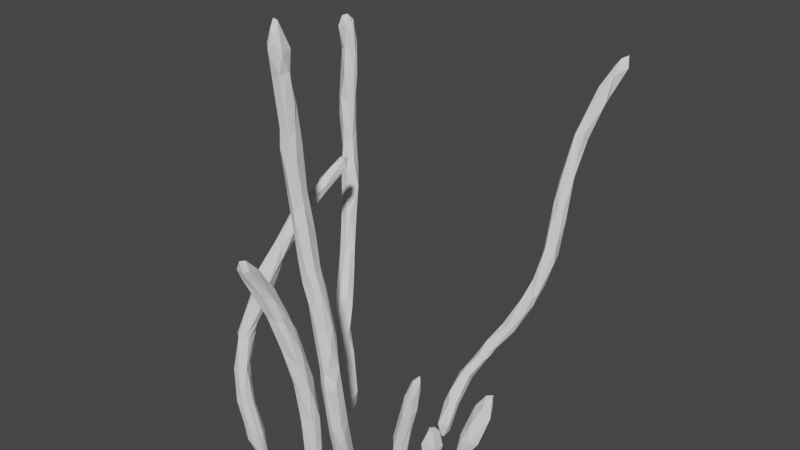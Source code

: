 # Source: CS_Coral1.blend  (saved by Blender 2.82.7; exported with 4.5.12 LTS)
import bpy
from mathutils import Matrix  # noqa: F401  (used for matrix-valued properties, if any)

bpy.ops.wm.read_factory_settings(use_empty=True)
scene = bpy.context.scene
scene.name = 'Scene'

# ---- collections
col_collection = bpy.data.collections.new('Collection'); scene.collection.children.link(col_collection)

# ---- world
world_world = bpy.data.worlds.new('World'); scene.world = world_world
world_world.use_nodes = True; world_world.node_tree.nodes.clear()
_N = world_world.node_tree.nodes; _L = world_world.node_tree.links
n0 = _N.new('ShaderNodeOutputWorld'); n0.name = 'World Output'; n0.location = (300, 300)
n1 = _N.new('ShaderNodeBackground'); n1.name = 'Background'; n1.location = (10, 300)
n1.inputs[0].default_value = (0.05088, 0.05088, 0.05088, 1.0)
_L.new(n1.outputs[0], n0.inputs[0])
n0.is_active_output = True
world_world.color = (0.05088, 0.05088, 0.05088)
world_world.use_sun_shadow = False
world_world.sun_shadow_jitter_overblur = 0.0

# ---- meshes
me_cube_001 = bpy.data.meshes.new('Cube.001')
me_cube_001.from_pydata([(-1.463, 1.285, 2.549), (0.4926, 0.8692, -1.664), (0.6713, 0.3334, -1.576), (0.6274, 0.4008, -1.59), (-1.485, 1.359, 2.061), (-1.454, 1.351, 2.317), (-1.39, 1.444, 2.405), (-1.313, 1.429, 2.384), (0.6305, 0.3932, -1.949), (-1.436, 1.398, 2.665), (-1.342, 1.28, 2.569), (0.001612, -1.121, 3.207), (-1.379, 1.352, 2.693), (-1.357, 1.275, 2.287), (-1.001, -0.7208, -0.01332), (0.7349, 0.4571, -1.62), (-1.436, 1.238, 1.678), (-1.431, 1.303, 2.294), (-0.8853, 0.6467, -0.9221), (-1.253, 1.187, 1.704), (-1.28, 1.365, 1.777), (-1.213, 1.253, 1.611), (-1.328, 1.349, 1.618), (-1.436, 1.32, 2.671), (-1.36, 1.439, 2.012), (-0.377, -1.325, 0.8918), (-1.357, 1.18, 1.765), (-1.387, 1.183, 1.519), (0.772, 0.3965, -1.914), (-1.209, 1.273, 1.341), (0.9412, 0.5923, -1.725), (-1.29, 1.358, 2.522), (0.9763, 0.8072, -1.346), (-1.243, 1.346, 1.995), (-1.277, 1.356, 2.234), (0.6713, 0.4452, -1.588), (-1.327, 1.284, 1.426), (-0.09268, -0.9108, -1.777), (-1.236, 1.281, 2.018), (-1.314, 1.301, 2.319), (-0.1113, -0.839, -0.1699), (-1.355, 1.423, 2.616), (-1.298, 1.191, 2.041), (-0.1469, -0.7748, -1.296), (0.0322, -0.8401, -0.7858), (-0.2784, -1.167, 0.2927), (-1.136, 1.013, 0.8599), (-1.316, 1.152, 1.047), (-1.183, 1.1, 1.081), (-1.265, 1.116, 1.453), (-0.1364, -0.8525, -1.333), (-1.34, 1.226, 1.322), (0.9597, 0.7899, -1.746), (-1.181, 1.227, 1.249), (-1.177, 1.172, 1.274), (-1.124, 1.132, 1.022), (-1.259, 1.062, 0.9703), (-1.24, 1.238, 0.9528), (-1.129, 1.211, 0.8766), (-1.271, 1.113, 1.184), (-1.038, 1.103, 0.7209), (-1.158, 1.206, 0.7228), (0.894, 0.5767, -1.904), (-0.7285, -0.9261, -1.857), (-1.019, 0.8819, -0.2495), (-1.182, 0.9716, 0.3437), (-1.028, 0.9409, 0.4059), (-1.117, 0.9765, 0.6656), (0.03013, -0.8954, -0.9977), (-1.223, 1.08, 0.5384), (-1.132, 1.079, 0.3591), (-1.164, 0.9511, 0.5083), (0.9818, 0.5397, -1.906), (1.007, 0.6104, -1.942), (-1.25, 1.043, 0.6416), (-0.2023, -1.06, -0.138), (-0.07825, -0.7402, -1.01), (-0.2552, -0.9121, 0.05648), (-1.128, 0.8741, 0.02165), (-0.03382, -0.9716, -0.3252), (-1.009, 0.6346, -0.5871), (-0.9983, 0.8105, 0.02011), (0.5215, 0.7051, -1.768), (0.5016, 0.816, -1.817), (-0.3007, -0.9916, 0.3788), (-0.931, 0.7746, -0.6574), (-0.2551, -1.049, 0.5729), (-1.033, 0.7052, -0.4209), (-0.9418, 0.8219, -0.4155), (-1.107, 0.9048, -0.03842), (-0.9371, 0.8301, -0.05761), (0.04294, -0.8555, -1.695), (-0.8923, 0.5631, -1.059), (-0.5353, 0.3615, -1.9), (-0.5743, 0.2161, 1.448), (-0.1575, -0.8766, 0.04905), (-0.467, 0.3117, 1.517), (-0.9477, 0.9234, 0.04817), (-0.05682, -0.9107, -0.1733), (0.08394, -1.007, 1.755), (-0.4333, 0.2507, 1.429), (0.6663, 0.911, -1.525), (-0.5367, 0.1252, 1.458), (-0.6703, 0.001108, 1.199), (-0.4698, 0.1231, 1.429), (0.7347, 0.2908, -1.931), (0.6164, 0.2738, -1.757), (-0.8387, 0.516, -0.8748), (-0.5155, 0.354, -1.704), (0.6452, 0.2679, -1.931), (-0.1939, -0.9318, -0.4998), (-1.02, -0.9023, -0.7094), (-0.05144, -0.764, -0.5727), (-0.7232, -0.4819, 0.5226), (-0.9708, -0.8534, -0.07427), (-0.7606, -0.4289, 0.4879), (-0.09497, -0.7513, -1.767), (-0.8097, -0.2247, 0.8734), (-0.2741, -0.9688, -0.07371), (-0.7737, -0.9024, -1.755), (-1.0, 0.696, -0.6727), (-0.5972, 0.4121, -1.855), (-0.2466, -0.8749, -0.1948), (-0.0007736, -0.891, -1.784), (-0.1612, -0.7799, -0.893), (-0.05641, -0.8408, -1.933), (-0.6902, -0.173, 0.8774), (-0.7051, -0.3433, 0.6656), (-0.00382, -0.9085, -1.349), (0.006422, -0.7219, -1.379), (-1.072, 1.116, 0.4791), (-0.6153, 0.01265, 1.125), (-0.5153, 0.4413, -1.63), (-1.009, 1.027, 0.3778), (-0.8061, 0.3971, -1.378), (-0.3972, -1.169, 0.6564), (-0.2187, -1.247, 0.556), (-0.5485, 0.3042, -1.815), (-0.7766, -0.1701, 1.007), (-0.9722, 0.9207, -0.1486), (-0.8992, -0.9274, -1.508), (0.6496, 0.7365, -1.767), (-0.8593, 0.4578, -1.299), (-0.5805, -0.1245, 1.177), (-0.4494, 0.2353, 1.528), (1.402, 2.379, 1.922), (-0.5172, 0.005512, 1.27), (-0.3112, -1.439, 0.8552), (-0.8537, 0.5818, -0.5951), (0.6102, 0.9363, -1.624), (-0.3222, -1.126, 0.2667), (-0.3354, -1.176, 0.7617), (-0.1324, -1.066, 0.2272), (-1.078, 0.8067, -0.02392), (-0.1575, -1.018, 0.3065), (-0.3588, -1.257, 0.5524), (-0.8344, -0.9238, -1.151), (-0.8411, -1.052, -0.988), (-0.1928, -0.9517, 0.2743), (-0.9014, 0.5774, -0.5478), (-0.7378, -0.1187, 0.9715), (-0.6036, 0.4149, -1.399), (-0.7927, 0.5666, -0.8275), (-0.7443, -0.988, -1.865), (-0.06016, -0.9681, -0.6683), (-0.742, 0.5562, -0.9717), (-1.014, 0.7759, -0.4272), (-0.8507, 0.6783, -0.4631), (-0.7228, 0.3672, -1.258), (-0.7316, 0.5899, -1.393), (-0.2285, -1.028, 0.4796), (-0.791, 0.5172, -1.427), (0.5626, 0.7219, -1.926), (-0.1789, -1.142, 0.5218), (-0.5974, 0.3075, -1.806), (0.6138, 0.8161, -1.883), (0.1534, -1.084, 2.901), (-0.3403, -1.464, 0.9549), (-0.831, -0.7715, -0.04828), (-0.8634, -0.9694, -0.7244), (-0.8967, -0.8971, -0.8745), (-0.8125, -0.9767, -1.079), (-0.275, -1.483, 1.075), (-0.9874, -0.9629, -1.103), (-0.3876, -1.113, 0.4805), (-0.8574, 0.7867, -0.4148), (-0.8446, 0.7399, -0.6831), (-0.6256, 0.3726, -1.849), (-0.755, -1.051, -1.672), (-0.2484, -1.472, 0.9472), (-0.2849, -1.23, 0.8693), (-0.256, -1.416, 1.063), (1.493, 2.54, 2.472), (-0.3439, -1.434, 1.002), (-0.8714, -0.5878, 0.09152), (1.453, 2.333, 1.982), (-0.9254, -0.6912, 0.3239), (-0.8758, -0.9165, -0.2735), (-0.8718, -0.8193, 0.002123), (-0.3114, -1.358, 1.004), (-0.9663, -0.6001, 0.1631), (-0.8389, -0.4916, 0.6652), (-0.9755, -0.965, -0.3296), (-0.7601, -0.6807, 0.2641), (-0.8588, -0.713, 0.283), (0.08559, -1.065, 2.44), (-0.08382, -0.9274, -1.209), (-0.8526, -0.407, 0.683), (-0.94, -0.5289, 0.3431), (-0.8871, -0.4816, 0.3609), (-0.9096, -0.6671, 0.4078), (0.2511, -1.089, 1.705), (0.2294, -0.9489, 1.14), (-0.9013, -0.7726, -0.3134), (0.1439, -1.01, 1.123), (-0.94, -0.6828, -0.09836), (-1.02, -0.9376, -0.32), (-0.6464, 0.3193, -1.52), (0.0664, -1.057, 1.709), (0.1947, -1.183, 2.389), (0.1831, -0.9787, 1.765), (0.1564, -0.9552, 1.289), (0.1779, -1.128, 1.108), (0.1227, -1.079, 1.197), (0.09912, -1.002, 1.352), (0.2316, -1.017, 1.82), (0.1829, -1.126, 3.008), (0.1364, -1.198, 2.105), (0.08333, -1.144, 1.867), (0.05466, -1.225, 2.969), (0.0646, -1.14, 2.416), (0.04286, -1.049, 2.141), (0.2407, -1.143, 2.151), (0.2026, -1.025, 2.291), (0.04043, -1.135, 2.246), (0.1406, -1.036, 2.415), (0.09591, -1.01, 2.135), (0.04182, -1.112, 2.92), (0.1486, -1.227, 2.999), (0.2028, -1.102, 2.704), (0.09562, -1.199, 2.471), (0.2124, -1.115, 2.451), (0.03287, -1.159, 2.759), (0.1762, -1.053, 2.691), (0.08556, -1.2, 2.265), (-0.1182, -0.808, -1.872), (0.1002, -1.074, 2.91), (0.05226, -1.074, 2.606), (0.05642, -1.108, 3.335), (-0.03238, -0.7659, -1.908), (-0.05589, -0.9194, -1.66), (0.01231, -1.222, 3.273), (0.07083, -1.271, 3.224), (0.1906, -1.213, 3.187), (0.04826, -0.7779, -1.443), (0.02419, -0.786, -1.805), (-0.6761, -0.9483, -1.851), (-0.1596, -0.933, 0.1624), (0.1572, -1.076, 3.215), (-0.2054, -1.421, 0.9672), (0.1368, -1.249, 3.294), (0.07059, -1.223, 3.429), (0.1088, -1.172, 3.484), (0.02292, -0.9038, -0.5996), (0.05917, -1.174, 3.496), (-0.007801, -0.8516, -1.919), (-0.202, -0.8384, -0.5864), (-0.1425, -0.8826, -1.008), (-0.1874, -1.128, 0.2485), (-0.009388, -0.7376, -1.006), (0.03627, -0.7759, -1.057), (-0.03434, -0.7544, -0.7438), (-0.2459, -1.28, 0.9159), (-0.6244, -0.338, 0.8981), (-0.8184, -0.6255, 0.04989), (0.5797, 0.742, -1.943), (-0.7278, -0.3475, 0.96), (-0.7842, -0.2932, 0.7149), (-0.8999, 0.5255, -0.915), (-0.5826, -0.01258, 1.313), (-0.7894, 0.6399, -0.9567), (-0.6186, 0.05084, 1.188), (0.734, 0.3418, -1.585), (-0.6972, -0.9549, -1.528), (-0.5603, 0.2307, 1.377), (-0.6318, 0.03428, 1.311), (0.792, 0.2807, -1.773), (-0.8414, -1.057, -1.615), (-0.5168, 0.2596, 1.535), (-0.8202, -1.077, -1.316), (-0.8874, -1.063, -1.393), (-0.5446, -0.0005372, 1.163), (-0.7486, -0.8818, -1.549), (-0.6919, -0.9131, -1.769), (-1.06, 1.044, 0.1424), (-0.5329, 0.4311, -1.81), (-0.8116, -0.9454, -1.745), (-0.7047, -0.1226, 1.15), (-0.7055, -1.04, -1.51), (-1.044, -0.9685, -0.6702), (-0.9555, -1.078, -1.125), (-0.9221, -0.9129, -1.144), (-0.8698, -0.8848, -0.4406), (-0.9051, -1.071, -0.8919), (-1.006, -1.04, -0.7328), (-0.8945, -0.8956, -0.6663), (-0.9359, -1.025, -0.5637), (-0.8667, -0.9215, -0.3701), (-0.9722, -0.867, -0.6425), (-0.7648, -0.2892, 0.9893), (-0.6609, 0.5498, -1.164), (-1.051, -0.8986, -0.5875), (-0.7235, -0.4822, 0.6758), (-1.029, -0.8219, -0.1536), (-1.01, -0.7521, -0.1875), (-0.8649, -0.7725, -0.1947), (0.3477, -1.108, 0.8143), (0.402, -1.057, 0.7432), (0.2334, -1.072, 0.6454), (0.3238, -0.9718, 0.9977), (0.2116, -0.9635, 0.7575), (0.2817, -0.9349, 0.8577), (0.2729, -1.128, 1.044), (0.2607, -0.9557, 1.35), (0.3171, -1.1, 0.319), (0.5547, -0.9922, -0.05745), (0.3703, -1.124, 0.4268), (0.4798, -0.948, -0.1326), (0.5258, -1.073, 0.1789), (0.4691, -1.084, 0.3776), (0.4785, -0.9929, 0.3951), (0.2202, -1.122, 0.8493), (0.5223, -1.114, -0.009742), (0.3436, -1.071, 1.027), (0.2961, -0.978, 0.357), (0.4132, -1.116, -0.26), (0.5911, -1.08, -0.2051), (0.4763, -1.136, -0.08176), (0.3757, -0.935, 0.3388), (0.4721, -0.9314, 0.2467), (0.3907, -1.007, -0.2044), (0.4344, -0.9711, -1.178), (1.536, 2.629, 2.494), (0.5917, -0.976, -0.4012), (0.4069, -1.116, -0.08635), (0.5341, -0.7902, -1.898), (1.458, 2.621, 2.366), (1.577, 2.562, 2.376), (1.409, 2.563, 2.373), (1.345, 2.476, 2.141), (1.464, 2.428, 2.069), (1.457, 2.508, 2.17), (0.463, -0.8012, -1.91), (1.361, 2.342, 2.175), (1.257, 2.294, 1.792), (1.288, 2.342, 1.988), (0.4543, -0.9463, -0.8246), (0.1749, -1.159, 1.63), (0.5941, -0.9336, -0.7051), (0.4723, -1.115, -0.6125), (0.443, -0.8686, -1.767), (0.6229, -1.06, -0.7307), (0.5407, -1.112, -0.7668), (1.407, 2.313, 2.143), (1.53, 2.613, 2.308), (1.492, 2.42, 2.312), (1.262, 2.093, 1.685), (1.222, 2.128, 1.629), (1.2, 2.086, 1.343), (1.292, 1.954, 1.286), (1.365, 2.115, 1.706), (0.4153, -0.8161, -1.812), (0.5248, -0.8855, -1.719), (1.372, 2.179, 1.615), (1.312, 2.218, 1.576), (1.337, 2.023, 1.377), (1.27, 1.821, 0.8746), (1.239, 2.107, 1.297), (1.342, 1.988, 1.188), (1.311, 2.079, 1.234), (0.5146, -0.7069, -1.79), (1.232, 1.787, 0.761), (1.184, 2.022, 1.063), (0.4699, -0.7378, -1.593), (1.331, 1.856, 0.8855), (1.223, 1.692, 0.4181), (1.196, 1.853, 0.9129), (0.5541, -0.741, -1.62), (1.335, 1.746, 0.4693), (0.4384, -1.028, -0.613), (1.183, 1.957, 1.142), (1.271, 1.944, 0.6821), (1.228, 1.907, 1.163), (0.411, -0.8568, -1.328), (1.341, 1.892, 0.7082), (0.5903, -0.8041, -1.656), (1.097, 1.636, -0.08873), (1.176, 1.878, 0.5678), (1.163, 1.737, 0.2825), (1.203, 1.509, -0.1588), (0.5694, -0.8151, -1.271), (1.155, 1.453, -0.3574), (0.4346, -1.007, -0.843), (1.182, 1.712, -0.05426), (0.5503, -0.9493, -0.5575), (0.6375, -1.026, -0.8716), (0.4649, -0.9862, -1.309), (0.4986, -1.153, -0.2747), (0.4629, -0.9745, -0.5498), (1.156, 1.589, 0.03957), (1.168, 1.777, 0.2051), (1.328, 1.73, 0.2456), (1.246, 1.56, -0.1193), (1.309, 1.838, 0.3037), (0.5793, -1.117, -0.2793), (0.4966, -0.8612, -1.08), (0.844, 1.126, -0.9387), (0.6806, 0.8599, -1.451), (0.8788, 1.298, -0.8767), (0.8817, 1.396, -0.6042), (0.929, 1.44, -0.6084), (1.249, 1.697, -0.05239), (0.822, 1.203, -0.7278), (0.5072, 0.8379, -1.528), (1.19, 0.8053, -1.436), (0.6013, 0.8014, -1.485), (0.9344, 1.358, -0.5195), (0.6218, -0.9442, -1.165), (0.7648, 1.262, -0.7909), (1.195, 1.559, -0.2804), (0.4725, -1.082, -0.8518), (1.131, 1.585, -0.3521), (0.4421, -0.7236, -1.888), (1.139, 0.923, -1.355), (0.7272, 1.231, -0.9344), (1.075, 0.8764, -1.201), (1.016, 1.323, -0.5177), (0.7416, 0.9916, -1.151), (0.8365, 1.209, -0.9796), (1.161, 0.8763, -1.206), (0.6412, 1.098, -1.22), (1.055, 0.573, -1.709), (0.72, 1.083, -1.222), (0.7793, 1.113, -0.8915), (0.8619, 1.18, -0.9342), (1.063, 1.403, -0.5976), (1.134, 0.9329, -1.201), (1.112, 0.7636, -1.284), (0.9319, 0.6446, -1.945), (1.123, 0.6751, -1.754), (0.523, -1.015, -1.226), (0.6714, 1.02, -1.069), (1.051, 0.9326, -1.381), (0.7027, 0.3989, -1.959), (0.5938, 1.02, -1.158), (0.6031, -1.048, -1.0), (0.7775, 1.209, -1.02), (1.023, 0.6421, -1.522), (1.092, 0.7326, -1.774), (0.7803, 0.4628, -1.815), (1.009, 0.8154, -1.72), (0.4414, -0.8701, -1.19), (0.7182, -0.3477, -1.225), (0.8291, -0.2812, -1.538), (0.7077, -0.2236, -1.869), (0.6352, -0.2573, -1.698), (0.5824, -0.8948, -1.572), (0.6836, -0.2807, -1.829), (0.6809, -0.1865, -1.664), (0.6844, -0.3359, -1.53), (0.814, -0.3513, -1.405), (0.9712, -0.3596, -0.8517), (0.8939, -0.248, -1.121), (0.7537, -0.1745, -1.565), (0.8863, -0.3615, -0.6122), (0.9937, -0.2181, -0.562), (0.9231, -0.285, -0.4347), (1.006, -0.2972, -0.7656), (0.8909, -0.245, -0.6302), (0.8409, -0.2056, -1.019), (1.061, -0.3146, -0.3778), (0.6551, -0.26, -1.478), (0.7467, -0.2541, -1.84), (1.003, -0.3741, -0.6195), (0.719, -0.2774, -1.136), (0.882, -0.4063, -0.8768), (0.7182, -0.2302, -1.235), (0.9339, -0.315, -1.043), (-0.9662, -0.7471, 0.1203), (-0.6721, -0.9888, -1.84), (0.7239, 1.145, -0.9198), (0.5349, 1.026, -1.328), (0.574, 0.8761, -1.788), (1.087, 1.485, -0.1868), (0.5735, 0.8514, -1.351), (0.04857, -0.862, -1.242), (-0.1264, -0.9815, -0.5765), (-0.0964, -0.9365, -1.016), (0.1805, -1.195, 2.823), (0.3565, -0.9374, 0.7796), (0.7571, -0.3896, -1.314), (0.7314, -0.3476, -1.645), (1.017, -0.2705, -0.3403), (0.993, -0.3606, -0.3835), (0.6076, 0.4478, -1.771), (0.8927, 0.649, -1.705), (-0.7957, 0.6888, -0.6397), (0.8245, -0.3019, -0.7242), (-1.17, 1.137, 0.528)], [], [(31, 7, 41), (159, 162, 148), (168, 217, 161), (1, 82, 423), (472, 487, 463), (341, 393, 406), (352, 371, 432), (282, 2, 286), (93, 132, 108), (387, 400, 395), (12, 41, 9), (359, 407, 335), (206, 497, 267), (495, 270, 44), (50, 37, 250), (12, 9, 23), (170, 158, 84), (0, 5, 17), (28, 105, 453), (502, 476, 503), (15, 459, 504), (217, 174, 137), (2, 3, 106), (3, 2, 35), (257, 98, 95), (123, 128, 250), (484, 479, 486), (10, 39, 31), (334, 327, 340), (182, 177, 189), (92, 171, 142), (124, 271, 269), (265, 255, 123), (265, 125, 249), (129, 116, 76), (6, 9, 41), (4, 16, 17), (385, 381, 386), (184, 155, 177), (150, 155, 184), (4, 5, 6), (479, 478, 475), (6, 41, 7), (0, 23, 9), (475, 472, 479), (333, 211, 322), (31, 41, 12), (459, 8, 504), (5, 9, 6), (481, 462, 484), (103, 279, 285), (507, 484, 462), (39, 10, 13), (448, 52, 460), (393, 461, 383), (26, 19, 42), (35, 504, 3), (116, 43, 76), (487, 471, 470), (0, 13, 10), (360, 393, 371), (467, 501, 465), (6, 7, 24), (464, 465, 468), (34, 33, 7), (24, 20, 22), (27, 51, 47), (4, 17, 5), (17, 13, 0), (0, 10, 23), (33, 34, 38), (20, 7, 33), (106, 286, 2), (502, 480, 475), (502, 503, 480), (21, 19, 54), (31, 34, 7), (476, 507, 474), (468, 473, 464), (51, 27, 36), (471, 485, 500), (22, 20, 29), (54, 49, 59), (20, 33, 21), (109, 106, 8), (481, 469, 500), (430, 341, 406), (19, 49, 54), (36, 22, 29), (481, 484, 486), (465, 464, 467), (473, 463, 482), (269, 129, 76), (482, 467, 464), (356, 404, 415), (49, 19, 26), (130, 61, 60), (1, 423, 491), (15, 504, 35), (396, 410, 403), (101, 175, 149), (2, 282, 35), (437, 444, 416), (15, 286, 459), (505, 32, 52), (22, 36, 4), (72, 30, 62), (286, 106, 109), (83, 492, 175), (132, 93, 295), (49, 26, 27), (82, 83, 172), (17, 16, 42), (15, 282, 286), (358, 405, 427), (4, 36, 16), (454, 491, 423), (35, 282, 15), (21, 29, 20), (13, 17, 42), (0, 9, 5), (29, 57, 36), (34, 39, 38), (42, 16, 26), (38, 21, 33), (20, 24, 7), (31, 39, 34), (42, 39, 13), (453, 109, 8), (42, 38, 39), (10, 31, 12), (42, 19, 38), (83, 275, 172), (372, 395, 466), (206, 50, 250), (451, 416, 443), (184, 122, 118), (190, 151, 25), (1, 83, 82), (393, 432, 371), (442, 456, 444), (358, 400, 415), (437, 442, 444), (442, 437, 417), (27, 59, 49), (496, 110, 267), (53, 29, 54), (345, 372, 360), (29, 21, 54), (453, 8, 459), (52, 448, 505), (420, 418, 434), (437, 416, 451), (401, 416, 445), (67, 66, 60), (294, 64, 89), (493, 419, 426), (420, 434, 419), (27, 16, 36), (27, 47, 59), (222, 357, 228), (461, 356, 415), (184, 177, 135), (397, 382, 391), (443, 422, 490), (122, 84, 77), (154, 173, 152), (30, 72, 441), (122, 40, 112), (461, 341, 356), (356, 408, 404), (401, 445, 429), (380, 395, 345), (54, 59, 48), (420, 431, 418), (68, 263, 164), (420, 403, 431), (362, 450, 455), (427, 405, 455), (189, 147, 136), (86, 135, 151), (75, 150, 118), (152, 173, 136), (431, 429, 445), (170, 86, 173), (436, 443, 416), (391, 413, 397), (63, 119, 256), (385, 398, 409), (129, 255, 249), (431, 445, 418), (62, 30, 505), (245, 50, 43), (420, 396, 403), (372, 466, 450), (56, 46, 48), (367, 354, 368), (345, 352, 432), (385, 409, 399), (22, 4, 24), (426, 436, 493), (371, 352, 345), (56, 74, 71), (400, 383, 415), (24, 4, 6), (158, 170, 154), (266, 112, 124), (75, 45, 150), (257, 95, 77), (43, 50, 124), (387, 380, 383), (122, 77, 40), (411, 412, 421), (43, 116, 245), (398, 396, 409), (403, 421, 431), (409, 493, 399), (271, 112, 44), (95, 40, 77), (48, 46, 55), (266, 124, 267), (164, 496, 497), (177, 182, 193), (75, 79, 268), (401, 429, 399), (40, 95, 98), (271, 124, 112), (47, 51, 57), (436, 401, 399), (431, 421, 429), (75, 110, 496), (123, 250, 37), (191, 199, 182), (396, 420, 419), (493, 409, 396), (57, 51, 36), (59, 47, 56), (152, 257, 154), (421, 412, 429), (360, 406, 393), (68, 128, 495), (394, 388, 413), (158, 257, 77), (399, 388, 385), (458, 73, 448), (344, 337, 326), (411, 421, 413), (388, 412, 411), (412, 388, 399), (430, 406, 362), (367, 392, 366), (112, 266, 122), (382, 368, 377), (66, 133, 60), (378, 384, 394), (379, 378, 394), (54, 48, 55), (391, 379, 394), (266, 267, 110), (249, 245, 116), (263, 112, 98), (413, 421, 403), (366, 363, 353), (458, 449, 73), (46, 67, 60), (384, 376, 388), (58, 57, 29), (413, 403, 410), (91, 128, 123), (43, 124, 76), (75, 118, 110), (74, 47, 69), (398, 386, 397), (38, 19, 21), (331, 322, 222), (385, 388, 381), (266, 110, 118), (206, 128, 497), (385, 386, 398), (413, 410, 397), (380, 387, 395), (355, 145, 354), (430, 402, 341), (432, 380, 345), (371, 345, 360), (184, 135, 86), (40, 98, 112), (398, 397, 410), (199, 272, 190), (152, 79, 98), (54, 55, 53), (404, 408, 327), (73, 449, 72), (373, 378, 379), (56, 48, 59), (29, 53, 58), (10, 12, 23), (112, 263, 44), (379, 391, 377), (154, 170, 173), (382, 390, 368), (263, 68, 44), (358, 343, 361), (369, 375, 366), (381, 388, 376), (391, 394, 413), (391, 382, 377), (349, 348, 346), (155, 147, 177), (354, 374, 368), (180, 156, 301), (508, 70, 69), (406, 360, 450), (373, 375, 378), (152, 268, 79), (173, 259, 189), (347, 365, 350), (379, 374, 373), (372, 345, 395), (369, 366, 392), (173, 272, 259), (448, 62, 505), (122, 184, 84), (44, 270, 269), (57, 69, 47), (375, 370, 366), (364, 346, 342), (293, 256, 119), (77, 84, 158), (191, 182, 259), (45, 155, 150), (114, 204, 488), (133, 130, 60), (508, 130, 70), (45, 147, 155), (86, 170, 84), (84, 184, 86), (152, 136, 268), (190, 272, 173), (373, 370, 375), (353, 365, 192), (402, 430, 359), (137, 93, 108), (277, 126, 127), (361, 407, 362), (55, 60, 58), (359, 335, 389), (287, 140, 296), (354, 145, 374), (65, 69, 70), (365, 353, 363), (138, 309, 297), (157, 283, 181), (171, 187, 142), (307, 179, 302), (355, 366, 353), (119, 301, 292), (370, 195, 363), (283, 489, 293), (311, 202, 216), (157, 181, 179), (55, 58, 53), (432, 383, 380), (259, 182, 189), (350, 351, 347), (350, 145, 351), (508, 69, 57), (373, 374, 145), (180, 181, 156), (193, 25, 177), (191, 272, 199), (358, 427, 400), (298, 283, 157), (489, 298, 188), (117, 138, 160), (366, 355, 367), (308, 213, 305), (135, 25, 151), (367, 355, 354), (489, 283, 298), (355, 349, 145), (350, 195, 145), (150, 184, 118), (365, 363, 195), (195, 373, 145), (194, 115, 274), (356, 402, 389), (125, 37, 245), (370, 363, 366), (289, 298, 157), (189, 177, 147), (151, 190, 86), (163, 63, 256), (45, 136, 147), (190, 25, 199), (202, 311, 299), (358, 404, 343), (283, 293, 292), (163, 296, 63), (346, 364, 349), (216, 114, 313), (256, 293, 489), (119, 63, 296), (342, 347, 364), (115, 277, 127), (58, 61, 57), (199, 25, 193), (18, 186, 280), (192, 365, 347), (349, 351, 145), (373, 195, 370), (353, 192, 348), (188, 298, 289), (349, 355, 348), (346, 192, 342), (289, 303, 300), (215, 14, 200), (290, 140, 287), (351, 364, 347), (119, 140, 301), (342, 192, 347), (111, 311, 308), (195, 350, 365), (353, 348, 355), (351, 349, 364), (273, 312, 113), (346, 348, 192), (111, 301, 183), (289, 157, 303), (296, 163, 287), (67, 81, 66), (317, 316, 329), (328, 330, 329), (325, 339, 330), (292, 156, 283), (64, 88, 166), (67, 71, 81), (74, 69, 65), (158, 154, 257), (322, 211, 357), (67, 46, 56), (222, 223, 214), (325, 343, 327), (317, 330, 333), (508, 57, 61), (72, 448, 73), (214, 212, 321), (458, 448, 460), (448, 72, 62), (323, 221, 220), (72, 449, 441), (74, 65, 71), (61, 130, 508), (65, 70, 89), (241, 239, 498), (232, 227, 357), (258, 176, 246), (86, 190, 173), (81, 90, 97), (334, 338, 327), (60, 61, 58), (325, 328, 332), (56, 71, 67), (232, 241, 219), (71, 65, 153), (318, 326, 331), (325, 332, 336), (78, 89, 153), (159, 153, 80), (228, 357, 227), (219, 498, 238), (214, 321, 320), (499, 321, 319), (267, 50, 206), (101, 141, 175), (231, 205, 235), (233, 220, 236), (214, 221, 212), (211, 225, 232), (223, 228, 218), (89, 70, 294), (319, 323, 333), (97, 294, 133), (496, 267, 497), (244, 240, 230), (294, 70, 130), (499, 330, 339), (55, 46, 60), (244, 234, 228), (318, 324, 326), (294, 139, 64), (99, 224, 218), (139, 97, 185), (125, 265, 123), (88, 64, 139), (323, 225, 211), (99, 220, 221), (89, 87, 153), (331, 222, 214), (211, 232, 357), (231, 99, 218), (220, 225, 323), (223, 218, 224), (323, 212, 221), (224, 214, 223), (224, 221, 214), (225, 233, 232), (136, 45, 268), (230, 231, 234), (11, 248, 258), (236, 231, 235), (247, 240, 242), (205, 247, 235), (241, 243, 239), (231, 228, 234), (219, 240, 227), (236, 220, 99), (232, 219, 227), (231, 218, 228), (220, 233, 225), (231, 236, 99), (229, 240, 238), (233, 236, 235), (74, 56, 47), (232, 233, 241), (244, 227, 240), (244, 228, 227), (226, 253, 238), (240, 229, 242), (240, 219, 238), (238, 252, 229), (262, 253, 258), (231, 230, 205), (230, 240, 247), (223, 222, 228), (176, 243, 246), (243, 235, 246), (219, 241, 498), (235, 243, 233), (250, 128, 206), (254, 495, 91), (241, 233, 243), (205, 230, 247), (244, 230, 234), (247, 237, 246), (247, 242, 237), (247, 246, 235), (91, 255, 254), (177, 25, 135), (258, 226, 176), (253, 226, 258), (164, 79, 75), (251, 242, 229), (176, 226, 239), (498, 239, 226), (229, 252, 251), (237, 242, 11), (237, 11, 246), (383, 432, 393), (362, 406, 450), (252, 260, 261), (287, 163, 188), (265, 249, 255), (11, 251, 264), (11, 258, 246), (116, 129, 249), (260, 238, 253), (251, 11, 242), (251, 252, 261), (334, 340, 324), (248, 264, 262), (264, 248, 11), (257, 152, 98), (226, 238, 498), (252, 238, 260), (50, 267, 124), (129, 269, 270), (262, 258, 248), (125, 245, 249), (260, 262, 261), (129, 270, 254), (173, 189, 136), (245, 37, 50), (129, 254, 255), (264, 261, 262), (251, 261, 264), (243, 176, 239), (91, 123, 255), (262, 260, 253), (344, 340, 335), (164, 75, 496), (495, 128, 91), (497, 128, 68), (76, 124, 269), (68, 164, 497), (68, 495, 44), (119, 292, 293), (79, 164, 263), (122, 266, 118), (182, 199, 193), (272, 191, 259), (356, 341, 402), (263, 98, 79), (75, 268, 45), (393, 341, 461), (44, 269, 271), (495, 254, 270), (115, 127, 113), (198, 202, 197), (178, 315, 274), (203, 198, 178), (114, 216, 202), (141, 275, 175), (131, 103, 281), (169, 310, 132), (18, 92, 278), (489, 163, 256), (187, 93, 174), (215, 200, 194), (294, 130, 133), (131, 126, 160), (287, 289, 290), (16, 27, 26), (183, 140, 300), (300, 290, 289), (208, 196, 210), (103, 131, 160), (209, 277, 115), (141, 82, 172), (279, 309, 276), (105, 286, 109), (287, 188, 289), (140, 183, 301), (103, 94, 284), (81, 153, 159), (65, 89, 78), (146, 104, 279), (296, 140, 119), (93, 137, 174), (188, 163, 489), (144, 102, 104), (144, 100, 96), (8, 106, 504), (168, 134, 217), (83, 175, 275), (144, 96, 288), (94, 102, 288), (127, 291, 273), (492, 149, 175), (297, 309, 279), (108, 132, 161), (279, 276, 143), (301, 156, 292), (300, 140, 290), (306, 304, 303), (180, 179, 181), (111, 180, 301), (183, 304, 299), (302, 305, 213), (183, 300, 304), (305, 179, 180), (308, 180, 111), (283, 156, 181), (300, 303, 304), (183, 299, 111), (314, 308, 311), (305, 302, 179), (157, 307, 306), (311, 111, 299), (309, 138, 117), (304, 306, 202), (305, 180, 308), (306, 303, 157), (179, 307, 157), (276, 312, 273), (304, 202, 299), (315, 307, 213), (273, 113, 127), (274, 315, 215), (307, 315, 197), (197, 202, 307), (172, 275, 141), (312, 276, 201), (178, 198, 197), (103, 138, 297), (121, 187, 171), (208, 209, 200), (178, 197, 315), (311, 313, 314), (488, 200, 14), (213, 215, 315), (313, 114, 14), (313, 14, 314), (276, 309, 201), (169, 92, 18), (198, 204, 114), (314, 14, 215), (307, 302, 213), (215, 213, 314), (274, 215, 194), (202, 306, 307), (311, 216, 313), (207, 117, 277), (94, 288, 96), (308, 314, 213), (202, 198, 114), (425, 494, 423), (506, 148, 162), (92, 169, 171), (208, 210, 207), (134, 187, 174), (178, 274, 203), (115, 203, 274), (201, 207, 210), (14, 114, 488), (203, 113, 312), (203, 204, 198), (203, 210, 204), (194, 209, 115), (312, 210, 203), (312, 201, 210), (185, 167, 506), (208, 200, 196), (200, 488, 196), (113, 203, 115), (196, 204, 210), (3, 504, 106), (196, 488, 204), (209, 194, 200), (168, 107, 278), (162, 107, 168), (85, 18, 120), (174, 217, 134), (169, 121, 171), (165, 161, 310), (273, 143, 276), (417, 141, 101), (153, 81, 71), (133, 66, 97), (102, 144, 288), (185, 97, 90), (217, 108, 161), (125, 123, 37), (281, 103, 284), (161, 165, 162), (186, 506, 280), (126, 117, 160), (100, 284, 96), (169, 295, 121), (159, 107, 162), (85, 186, 18), (278, 142, 134), (131, 127, 126), (278, 107, 159), (280, 310, 169), (88, 185, 85), (120, 80, 87), (103, 160, 138), (506, 162, 165), (120, 278, 80), (87, 166, 120), (285, 279, 102), (94, 103, 285), (166, 85, 120), (142, 187, 134), (80, 278, 159), (66, 81, 97), (97, 139, 294), (159, 148, 167), (94, 285, 102), (90, 81, 159), (88, 85, 166), (64, 166, 89), (168, 278, 134), (148, 506, 167), (82, 425, 423), (132, 295, 169), (186, 85, 185), (18, 278, 120), (93, 121, 295), (90, 159, 167), (169, 18, 280), (139, 185, 88), (143, 273, 291), (127, 131, 291), (1, 491, 149), (217, 137, 108), (83, 1, 492), (90, 167, 185), (277, 117, 126), (309, 117, 207), (208, 207, 277), (201, 309, 207), (277, 209, 208), (1, 149, 492), (105, 28, 286), (100, 281, 284), (291, 100, 146), (279, 143, 146), (142, 278, 92), (185, 506, 186), (132, 310, 161), (93, 187, 121), (453, 459, 28), (100, 291, 281), (280, 165, 310), (459, 286, 28), (161, 162, 168), (104, 100, 144), (146, 143, 291), (109, 453, 105), (417, 425, 141), (100, 104, 146), (425, 82, 141), (279, 104, 102), (165, 280, 506), (279, 103, 297), (131, 281, 291), (94, 96, 284), (87, 80, 153), (78, 153, 65), (89, 166, 87), (99, 221, 224), (222, 322, 357), (214, 318, 331), (318, 214, 320), (321, 338, 320), (331, 316, 322), (320, 338, 334), (333, 323, 211), (330, 499, 319), (323, 319, 212), (319, 321, 212), (316, 317, 333), (332, 326, 337), (329, 326, 332), (344, 326, 324), (328, 329, 332), (330, 317, 329), (339, 325, 327), (340, 344, 324), (321, 499, 339), (328, 325, 330), (320, 334, 318), (340, 327, 408), (316, 333, 322), (336, 337, 414), (414, 337, 407), (324, 318, 334), (337, 344, 407), (339, 327, 338), (414, 361, 336), (338, 321, 339), (361, 455, 405), (336, 332, 337), (331, 326, 316), (362, 407, 359), (358, 361, 405), (407, 361, 414), (430, 362, 359), (415, 404, 358), (340, 408, 389), (455, 450, 466), (461, 415, 383), (344, 335, 407), (389, 402, 359), (356, 389, 408), (362, 455, 361), (400, 387, 383), (477, 475, 480), (472, 477, 487), (472, 463, 473), (476, 474, 503), (485, 471, 483), (472, 475, 477), (481, 468, 465), (501, 470, 500), (400, 427, 395), (427, 455, 466), (450, 360, 372), (326, 329, 316), (427, 466, 395), (335, 340, 389), (343, 336, 361), (319, 333, 330), (404, 327, 343), (325, 336, 343), (410, 396, 398), (436, 399, 493), (434, 490, 428), (422, 428, 490), (416, 444, 418), (377, 368, 374), (442, 440, 456), (422, 443, 436), (392, 367, 390), (490, 454, 451), (493, 396, 419), (433, 424, 458), (424, 441, 449), (411, 413, 388), (424, 449, 458), (494, 425, 437), (505, 30, 457), (417, 437, 425), (368, 390, 367), (426, 419, 428), (149, 491, 440), (438, 456, 418), (438, 444, 456), (454, 423, 494), (386, 376, 392), (378, 369, 384), (386, 381, 376), (374, 379, 377), (369, 378, 375), (149, 440, 442), (386, 392, 390), (463, 487, 470), (446, 433, 452), (399, 429, 412), (382, 397, 390), (388, 394, 384), (390, 397, 386), (369, 376, 384), (481, 465, 469), (443, 490, 451), (442, 417, 101), (460, 433, 458), (369, 392, 376), (438, 418, 444), (457, 32, 505), (457, 30, 441), (445, 416, 418), (32, 447, 435), (416, 401, 436), (441, 424, 447), (434, 491, 454), (460, 52, 452), (439, 435, 447), (32, 452, 52), (418, 456, 434), (419, 434, 428), (422, 436, 426), (435, 439, 446), (434, 454, 490), (446, 452, 435), (494, 451, 454), (452, 32, 435), (446, 439, 433), (441, 447, 457), (424, 439, 447), (460, 452, 433), (494, 437, 451), (32, 457, 447), (440, 491, 456), (422, 426, 428), (434, 456, 491), (486, 468, 481), (482, 463, 501), (501, 469, 465), (475, 478, 476), (485, 503, 474), (149, 442, 101), (475, 476, 502), (487, 477, 471), (479, 472, 473), (480, 483, 477), (474, 507, 462), (486, 473, 468), (474, 462, 485), (485, 462, 500), (478, 479, 507), (500, 470, 471), (485, 483, 503), (479, 473, 486), (439, 424, 433), (507, 476, 478), (500, 462, 481), (479, 484, 507), (473, 482, 464), (501, 467, 482), (500, 469, 501), (463, 470, 501), (471, 477, 483), (480, 503, 483)])
me_cube_001.use_remesh_fix_poles = True
me_cube_001.use_remesh_preserve_attributes = False
me_cube_001.use_mirror_vertex_groups = False
me_cube_001.update()

# ---- objects
ob_cube = bpy.data.objects.new('Cube', me_cube_001)

# ---- transforms, parenting, visibility, modifiers, constraints
ob_cube.location = (0.4785, -0.3145, 2.069)
ob_cube.lineart.crease_threshold = 0.0

# ---- collection membership
col_collection.objects.link(ob_cube)

# ---- scene / render settings (as saved in the file)
scene.frame_start = 1; scene.frame_end = 250; scene.frame_set(1)
scene.render.engine = 'BLENDER_EEVEE_NEXT'
scene.cycles.use_denoising = False
scene.cycles.samples = 128
scene.cycles.sampling_pattern = 'TABULATED_SOBOL'
scene.cycles.use_adaptive_sampling = False
scene.cycles.use_light_tree = False
scene.view_settings.view_transform = 'Filmic'
bpy.context.view_layer.update()

# ---- added for rendering (the .blend has no active camera and no usable light): camera, sun
cam_auto = bpy.data.cameras.new('AutoCamera')
cam_auto.lens = 50.0
cam_auto.sensor_width = 36.0
cam_auto.clip_end = 1000.0
ob_auto_camera = bpy.data.objects.new('AutoCamera', cam_auto)
scene.collection.objects.link(ob_auto_camera)
ob_auto_camera.location = (7.45143, -8.05352, 8.37935)
ob_auto_camera.rotation_euler = (1.09748, -7.21219e-08, 0.694738)
scene.camera = ob_auto_camera
light_auto_sun = bpy.data.lights.new('AutoSun', 'SUN')
light_auto_sun.energy = 3.0
light_auto_sun.angle = 0.0523599
ob_auto_sun = bpy.data.objects.new('AutoSun', light_auto_sun)
scene.collection.objects.link(ob_auto_sun)
ob_auto_sun.rotation_euler = (0.872665, 0.174533, 0.523599)
bpy.context.view_layer.update()
